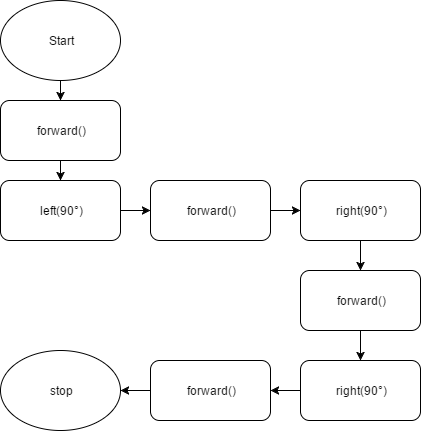

The diagram above was exported from draw.io. Its source (the exported page's mxGraphModel, read from the mxfile embedded in the PNG):
<mxGraphModel dx="682" dy="719" grid="1" gridSize="10" guides="1" tooltips="1" connect="1" arrows="1" fold="1" page="1" pageScale="1" pageWidth="850" pageHeight="1100" background="#ffffff" math="0" shadow="0">
  <root>
    <mxCell id="0" />
    <mxCell id="1" parent="0" />
    <mxCell id="13" value="" style="edgeStyle=orthogonalEdgeStyle;rounded=0;html=1;jettySize=auto;orthogonalLoop=1;" edge="1" parent="1" source="2" target="3">
      <mxGeometry relative="1" as="geometry" />
    </mxCell>
    <mxCell id="2" value="Start" style="ellipse;whiteSpace=wrap;html=1;" vertex="1" parent="1">
      <mxGeometry x="400" y="20" width="120" height="80" as="geometry" />
    </mxCell>
    <mxCell id="14" value="" style="edgeStyle=orthogonalEdgeStyle;rounded=0;html=1;jettySize=auto;orthogonalLoop=1;" edge="1" parent="1" source="3" target="4">
      <mxGeometry relative="1" as="geometry" />
    </mxCell>
    <mxCell id="3" value="forward()" style="rounded=1;whiteSpace=wrap;html=1;" vertex="1" parent="1">
      <mxGeometry x="400" y="120" width="120" height="60" as="geometry" />
    </mxCell>
    <mxCell id="15" value="" style="edgeStyle=orthogonalEdgeStyle;rounded=0;html=1;jettySize=auto;orthogonalLoop=1;" edge="1" parent="1" source="4" target="5">
      <mxGeometry relative="1" as="geometry" />
    </mxCell>
    <mxCell id="4" value="left(90°)" style="rounded=1;whiteSpace=wrap;html=1;" vertex="1" parent="1">
      <mxGeometry x="400" y="200" width="120" height="60" as="geometry" />
    </mxCell>
    <mxCell id="16" value="" style="edgeStyle=orthogonalEdgeStyle;rounded=0;html=1;jettySize=auto;orthogonalLoop=1;" edge="1" parent="1" source="5" target="6">
      <mxGeometry relative="1" as="geometry" />
    </mxCell>
    <mxCell id="5" value="forward()" style="rounded=1;whiteSpace=wrap;html=1;" vertex="1" parent="1">
      <mxGeometry x="550" y="200" width="120" height="60" as="geometry" />
    </mxCell>
    <mxCell id="17" value="" style="edgeStyle=orthogonalEdgeStyle;rounded=0;html=1;jettySize=auto;orthogonalLoop=1;" edge="1" parent="1" source="6" target="7">
      <mxGeometry relative="1" as="geometry" />
    </mxCell>
    <mxCell id="6" value="right(90°)" style="rounded=1;whiteSpace=wrap;html=1;" vertex="1" parent="1">
      <mxGeometry x="700" y="200" width="120" height="60" as="geometry" />
    </mxCell>
    <mxCell id="18" value="" style="edgeStyle=orthogonalEdgeStyle;rounded=0;html=1;jettySize=auto;orthogonalLoop=1;" edge="1" parent="1" source="7" target="8">
      <mxGeometry relative="1" as="geometry" />
    </mxCell>
    <mxCell id="7" value="forward()" style="rounded=1;whiteSpace=wrap;html=1;" vertex="1" parent="1">
      <mxGeometry x="700" y="290" width="120" height="60" as="geometry" />
    </mxCell>
    <mxCell id="19" value="" style="edgeStyle=orthogonalEdgeStyle;rounded=0;html=1;jettySize=auto;orthogonalLoop=1;" edge="1" parent="1" source="8" target="10">
      <mxGeometry relative="1" as="geometry" />
    </mxCell>
    <mxCell id="8" value="right(90°)" style="rounded=1;whiteSpace=wrap;html=1;" vertex="1" parent="1">
      <mxGeometry x="700" y="380" width="120" height="60" as="geometry" />
    </mxCell>
    <mxCell id="20" value="" style="edgeStyle=orthogonalEdgeStyle;rounded=0;html=1;jettySize=auto;orthogonalLoop=1;" edge="1" parent="1" source="10" target="12">
      <mxGeometry relative="1" as="geometry" />
    </mxCell>
    <mxCell id="10" value="forward()" style="rounded=1;whiteSpace=wrap;html=1;" vertex="1" parent="1">
      <mxGeometry x="550" y="380" width="120" height="60" as="geometry" />
    </mxCell>
    <mxCell id="12" value="stop" style="ellipse;whiteSpace=wrap;html=1;" vertex="1" parent="1">
      <mxGeometry x="400" y="370" width="120" height="80" as="geometry" />
    </mxCell>
  </root>
</mxGraphModel>